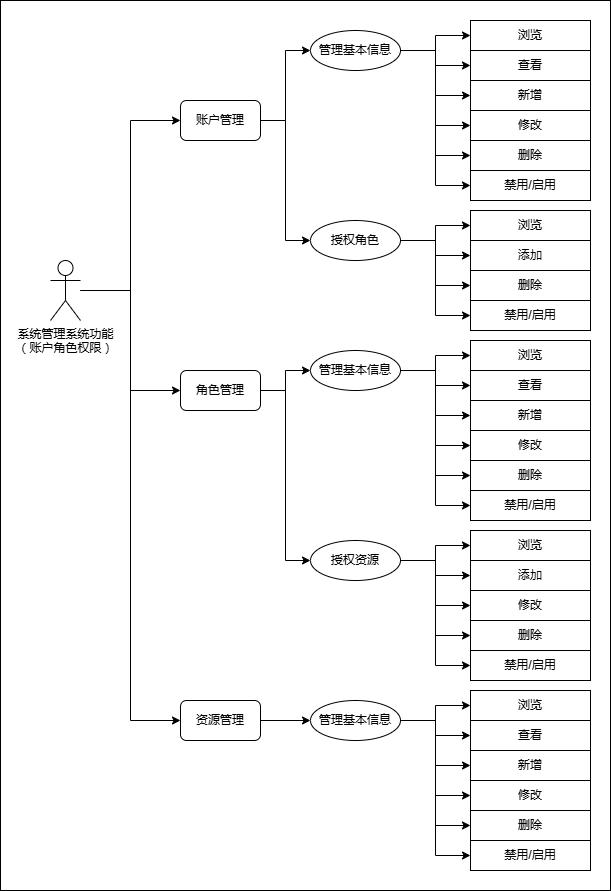

The diagram above was exported from draw.io. Its source (the exported page's mxGraphModel, read from the mxfile embedded in the PNG):
<mxGraphModel dx="1426" dy="769" grid="1" gridSize="10" guides="1" tooltips="1" connect="1" arrows="1" fold="1" page="1" pageScale="1" pageWidth="827" pageHeight="1169" math="0" shadow="0">
  <root>
    <mxCell id="0" />
    <mxCell id="1" parent="0" />
    <mxCell id="JuLJ91BhZcILTjOVsK3f-189" parent="1" style="rounded=0;whiteSpace=wrap;html=1;" value="" vertex="1">
      <mxGeometry height="890" width="610" x="20" y="110" as="geometry" />
    </mxCell>
    <mxCell id="JuLJ91BhZcILTjOVsK3f-37" edge="1" parent="1" source="JuLJ91BhZcILTjOVsK3f-1" style="edgeStyle=orthogonalEdgeStyle;rounded=0;orthogonalLoop=1;jettySize=auto;html=1;entryX=0;entryY=0.5;entryDx=0;entryDy=0;" target="JuLJ91BhZcILTjOVsK3f-29">
      <mxGeometry relative="1" as="geometry" />
    </mxCell>
    <mxCell id="JuLJ91BhZcILTjOVsK3f-78" edge="1" parent="1" source="JuLJ91BhZcILTjOVsK3f-1" style="edgeStyle=orthogonalEdgeStyle;rounded=0;orthogonalLoop=1;jettySize=auto;html=1;entryX=0;entryY=0.5;entryDx=0;entryDy=0;" target="JuLJ91BhZcILTjOVsK3f-30">
      <mxGeometry relative="1" as="geometry" />
    </mxCell>
    <mxCell id="JuLJ91BhZcILTjOVsK3f-79" edge="1" parent="1" source="JuLJ91BhZcILTjOVsK3f-1" style="edgeStyle=orthogonalEdgeStyle;rounded=0;orthogonalLoop=1;jettySize=auto;html=1;entryX=0;entryY=0.5;entryDx=0;entryDy=0;" target="JuLJ91BhZcILTjOVsK3f-31">
      <mxGeometry relative="1" as="geometry" />
    </mxCell>
    <mxCell id="JuLJ91BhZcILTjOVsK3f-1" parent="1" style="shape=umlActor;verticalLabelPosition=bottom;verticalAlign=top;html=1;outlineConnect=0;" value="系统管理系统功能&lt;div&gt;（账户角色权限）&lt;/div&gt;" vertex="1">
      <mxGeometry height="60" width="30" x="70" y="370" as="geometry" />
    </mxCell>
    <mxCell id="JuLJ91BhZcILTjOVsK3f-30" parent="1" style="rounded=1;whiteSpace=wrap;html=1;" value="角色管理" vertex="1">
      <mxGeometry height="40" width="80" x="200" y="480" as="geometry" />
    </mxCell>
    <mxCell id="JuLJ91BhZcILTjOVsK3f-62" edge="1" parent="1" source="JuLJ91BhZcILTjOVsK3f-30" style="edgeStyle=orthogonalEdgeStyle;rounded=0;orthogonalLoop=1;jettySize=auto;html=1;entryX=0;entryY=0.5;entryDx=0;entryDy=0;" target="JuLJ91BhZcILTjOVsK3f-52">
      <mxGeometry relative="1" as="geometry" />
    </mxCell>
    <mxCell id="JuLJ91BhZcILTjOVsK3f-63" edge="1" parent="1" source="JuLJ91BhZcILTjOVsK3f-30" style="edgeStyle=orthogonalEdgeStyle;rounded=0;orthogonalLoop=1;jettySize=auto;html=1;entryX=0;entryY=0.5;entryDx=0;entryDy=0;" target="JuLJ91BhZcILTjOVsK3f-124">
      <mxGeometry relative="1" as="geometry">
        <mxPoint x="359.99999999999795" y="565" as="targetPoint" />
      </mxGeometry>
    </mxCell>
    <mxCell id="JuLJ91BhZcILTjOVsK3f-154" edge="1" parent="1" source="JuLJ91BhZcILTjOVsK3f-153" style="edgeStyle=orthogonalEdgeStyle;rounded=0;orthogonalLoop=1;jettySize=auto;html=1;entryX=0;entryY=0.5;entryDx=0;entryDy=0;" target="JuLJ91BhZcILTjOVsK3f-73">
      <mxGeometry relative="1" as="geometry" />
    </mxCell>
    <mxCell id="JuLJ91BhZcILTjOVsK3f-155" edge="1" parent="1" source="JuLJ91BhZcILTjOVsK3f-153" style="edgeStyle=orthogonalEdgeStyle;rounded=0;orthogonalLoop=1;jettySize=auto;html=1;entryX=0;entryY=0.5;entryDx=0;entryDy=0;" target="JuLJ91BhZcILTjOVsK3f-74">
      <mxGeometry relative="1" as="geometry" />
    </mxCell>
    <mxCell id="JuLJ91BhZcILTjOVsK3f-156" edge="1" parent="1" source="JuLJ91BhZcILTjOVsK3f-153" style="edgeStyle=orthogonalEdgeStyle;rounded=0;orthogonalLoop=1;jettySize=auto;html=1;entryX=0;entryY=0.5;entryDx=0;entryDy=0;" target="JuLJ91BhZcILTjOVsK3f-75">
      <mxGeometry relative="1" as="geometry" />
    </mxCell>
    <mxCell id="JuLJ91BhZcILTjOVsK3f-158" edge="1" parent="1" source="JuLJ91BhZcILTjOVsK3f-153" style="edgeStyle=orthogonalEdgeStyle;rounded=0;orthogonalLoop=1;jettySize=auto;html=1;entryX=0;entryY=0.5;entryDx=0;entryDy=0;" target="JuLJ91BhZcILTjOVsK3f-157">
      <mxGeometry relative="1" as="geometry" />
    </mxCell>
    <mxCell id="JuLJ91BhZcILTjOVsK3f-153" parent="1" style="ellipse;whiteSpace=wrap;html=1;" value="管理基本信息" vertex="1">
      <mxGeometry height="40" width="90" x="330" y="810" as="geometry" />
    </mxCell>
    <mxCell id="JuLJ91BhZcILTjOVsK3f-31" parent="1" style="rounded=1;whiteSpace=wrap;html=1;" value="资源管理" vertex="1">
      <mxGeometry height="40" width="80" x="200" y="810" as="geometry" />
    </mxCell>
    <mxCell id="JuLJ91BhZcILTjOVsK3f-76" edge="1" parent="1" source="JuLJ91BhZcILTjOVsK3f-31" style="edgeStyle=orthogonalEdgeStyle;rounded=0;orthogonalLoop=1;jettySize=auto;html=1;" target="JuLJ91BhZcILTjOVsK3f-153">
      <mxGeometry relative="1" as="geometry">
        <mxPoint x="360.0000392857344" y="830.0285714285715" as="targetPoint" />
      </mxGeometry>
    </mxCell>
    <mxCell id="JuLJ91BhZcILTjOVsK3f-64" edge="1" parent="1" source="JuLJ91BhZcILTjOVsK3f-153" style="edgeStyle=orthogonalEdgeStyle;rounded=0;orthogonalLoop=1;jettySize=auto;html=1;" target="JuLJ91BhZcILTjOVsK3f-71" value="">
      <mxGeometry relative="1" as="geometry">
        <mxPoint x="436.9999607142656" y="830.0285714285715" as="sourcePoint" />
      </mxGeometry>
    </mxCell>
    <mxCell id="JuLJ91BhZcILTjOVsK3f-65" edge="1" parent="1" source="JuLJ91BhZcILTjOVsK3f-153" style="edgeStyle=orthogonalEdgeStyle;rounded=0;orthogonalLoop=1;jettySize=auto;html=1;" target="JuLJ91BhZcILTjOVsK3f-72">
      <mxGeometry relative="1" as="geometry">
        <mxPoint x="436.9999607142656" y="830.0285714285715" as="sourcePoint" />
        <mxPoint x="457" y="855.0390370852309" as="targetPoint" />
      </mxGeometry>
    </mxCell>
    <mxCell id="JuLJ91BhZcILTjOVsK3f-71" parent="1" style="whiteSpace=wrap;html=1;" value="浏览" vertex="1">
      <mxGeometry height="30" width="120" x="490" y="800" as="geometry" />
    </mxCell>
    <mxCell id="JuLJ91BhZcILTjOVsK3f-72" parent="1" style="whiteSpace=wrap;html=1;" value="查看" vertex="1">
      <mxGeometry height="30" width="120" x="490" y="830" as="geometry" />
    </mxCell>
    <mxCell id="JuLJ91BhZcILTjOVsK3f-73" parent="1" style="whiteSpace=wrap;html=1;" value="新增" vertex="1">
      <mxGeometry height="30" width="120" x="490" y="860" as="geometry" />
    </mxCell>
    <mxCell id="JuLJ91BhZcILTjOVsK3f-74" parent="1" style="whiteSpace=wrap;html=1;" value="修改" vertex="1">
      <mxGeometry height="30" width="120" x="490" y="890" as="geometry" />
    </mxCell>
    <mxCell id="JuLJ91BhZcILTjOVsK3f-75" parent="1" style="whiteSpace=wrap;html=1;" value="删除" vertex="1">
      <mxGeometry height="30" width="120" x="490" y="920" as="geometry" />
    </mxCell>
    <mxCell id="JuLJ91BhZcILTjOVsK3f-157" parent="1" style="whiteSpace=wrap;html=1;" value="禁用/启用" vertex="1">
      <mxGeometry height="30" width="120" x="490" y="950" as="geometry" />
    </mxCell>
    <mxCell id="JuLJ91BhZcILTjOVsK3f-185" edge="1" parent="1" source="JuLJ91BhZcILTjOVsK3f-29" style="edgeStyle=orthogonalEdgeStyle;rounded=0;orthogonalLoop=1;jettySize=auto;html=1;entryX=0;entryY=0.5;entryDx=0;entryDy=0;" target="JuLJ91BhZcILTjOVsK3f-177">
      <mxGeometry relative="1" as="geometry" />
    </mxCell>
    <mxCell id="JuLJ91BhZcILTjOVsK3f-186" edge="1" parent="1" source="JuLJ91BhZcILTjOVsK3f-29" style="edgeStyle=orthogonalEdgeStyle;rounded=0;orthogonalLoop=1;jettySize=auto;html=1;entryX=0;entryY=0.5;entryDx=0;entryDy=0;" target="JuLJ91BhZcILTjOVsK3f-161">
      <mxGeometry relative="1" as="geometry" />
    </mxCell>
    <mxCell id="JuLJ91BhZcILTjOVsK3f-29" parent="1" style="rounded=1;whiteSpace=wrap;html=1;" value="账户管理" vertex="1">
      <mxGeometry height="40" width="80" x="200" y="210" as="geometry" />
    </mxCell>
    <mxCell id="JuLJ91BhZcILTjOVsK3f-159" connectable="0" parent="1" style="group" value="" vertex="1">
      <mxGeometry height="180" width="280" x="330" y="450" as="geometry" />
    </mxCell>
    <mxCell id="JuLJ91BhZcILTjOVsK3f-52" parent="JuLJ91BhZcILTjOVsK3f-159" style="ellipse;whiteSpace=wrap;html=1;" value="管理基本信息" vertex="1">
      <mxGeometry height="40" width="90" y="10" as="geometry" />
    </mxCell>
    <mxCell id="JuLJ91BhZcILTjOVsK3f-57" parent="JuLJ91BhZcILTjOVsK3f-159" style="whiteSpace=wrap;html=1;" value="浏览" vertex="1">
      <mxGeometry height="30" width="120" x="160" as="geometry" />
    </mxCell>
    <mxCell id="JuLJ91BhZcILTjOVsK3f-58" parent="JuLJ91BhZcILTjOVsK3f-159" style="whiteSpace=wrap;html=1;" value="查看" vertex="1">
      <mxGeometry height="30" width="120" x="160" y="30" as="geometry" />
    </mxCell>
    <mxCell id="JuLJ91BhZcILTjOVsK3f-59" parent="JuLJ91BhZcILTjOVsK3f-159" style="whiteSpace=wrap;html=1;" value="新增" vertex="1">
      <mxGeometry height="30" width="120" x="160" y="60" as="geometry" />
    </mxCell>
    <mxCell id="JuLJ91BhZcILTjOVsK3f-60" parent="JuLJ91BhZcILTjOVsK3f-159" style="whiteSpace=wrap;html=1;" value="修改" vertex="1">
      <mxGeometry height="30" width="120" x="160" y="90" as="geometry" />
    </mxCell>
    <mxCell id="JuLJ91BhZcILTjOVsK3f-61" parent="JuLJ91BhZcILTjOVsK3f-159" style="whiteSpace=wrap;html=1;" value="删除" vertex="1">
      <mxGeometry height="30" width="120" x="160" y="120" as="geometry" />
    </mxCell>
    <mxCell id="JuLJ91BhZcILTjOVsK3f-143" parent="JuLJ91BhZcILTjOVsK3f-159" style="whiteSpace=wrap;html=1;" value="禁用/启用" vertex="1">
      <mxGeometry height="30" width="120" x="160" y="150" as="geometry" />
    </mxCell>
    <mxCell id="JuLJ91BhZcILTjOVsK3f-50" edge="1" parent="JuLJ91BhZcILTjOVsK3f-159" source="JuLJ91BhZcILTjOVsK3f-52" style="edgeStyle=orthogonalEdgeStyle;rounded=0;orthogonalLoop=1;jettySize=auto;html=1;" target="JuLJ91BhZcILTjOVsK3f-57" value="">
      <mxGeometry relative="1" as="geometry" />
    </mxCell>
    <mxCell id="JuLJ91BhZcILTjOVsK3f-51" edge="1" parent="JuLJ91BhZcILTjOVsK3f-159" source="JuLJ91BhZcILTjOVsK3f-52" style="edgeStyle=orthogonalEdgeStyle;rounded=0;orthogonalLoop=1;jettySize=auto;html=1;" target="JuLJ91BhZcILTjOVsK3f-58">
      <mxGeometry relative="1" as="geometry">
        <mxPoint x="127" y="55.039037085230916" as="targetPoint" />
      </mxGeometry>
    </mxCell>
    <mxCell id="JuLJ91BhZcILTjOVsK3f-108" edge="1" parent="JuLJ91BhZcILTjOVsK3f-159" source="JuLJ91BhZcILTjOVsK3f-52" style="edgeStyle=orthogonalEdgeStyle;rounded=0;orthogonalLoop=1;jettySize=auto;html=1;entryX=0;entryY=0.5;entryDx=0;entryDy=0;" target="JuLJ91BhZcILTjOVsK3f-59">
      <mxGeometry relative="1" as="geometry" />
    </mxCell>
    <mxCell id="JuLJ91BhZcILTjOVsK3f-151" edge="1" parent="JuLJ91BhZcILTjOVsK3f-159" source="JuLJ91BhZcILTjOVsK3f-52" style="edgeStyle=orthogonalEdgeStyle;rounded=0;orthogonalLoop=1;jettySize=auto;html=1;entryX=0;entryY=0.5;entryDx=0;entryDy=0;" target="JuLJ91BhZcILTjOVsK3f-60">
      <mxGeometry relative="1" as="geometry" />
    </mxCell>
    <mxCell id="JuLJ91BhZcILTjOVsK3f-150" edge="1" parent="JuLJ91BhZcILTjOVsK3f-159" source="JuLJ91BhZcILTjOVsK3f-52" style="edgeStyle=orthogonalEdgeStyle;rounded=0;orthogonalLoop=1;jettySize=auto;html=1;entryX=0;entryY=0.5;entryDx=0;entryDy=0;" target="JuLJ91BhZcILTjOVsK3f-61">
      <mxGeometry relative="1" as="geometry" />
    </mxCell>
    <mxCell id="JuLJ91BhZcILTjOVsK3f-152" edge="1" parent="JuLJ91BhZcILTjOVsK3f-159" source="JuLJ91BhZcILTjOVsK3f-52" style="edgeStyle=orthogonalEdgeStyle;rounded=0;orthogonalLoop=1;jettySize=auto;html=1;entryX=0;entryY=0.5;entryDx=0;entryDy=0;" target="JuLJ91BhZcILTjOVsK3f-143">
      <mxGeometry relative="1" as="geometry" />
    </mxCell>
    <mxCell id="JuLJ91BhZcILTjOVsK3f-160" connectable="0" parent="1" style="group" value="" vertex="1">
      <mxGeometry height="180" width="280" x="320" y="130" as="geometry" />
    </mxCell>
    <mxCell id="JuLJ91BhZcILTjOVsK3f-161" parent="JuLJ91BhZcILTjOVsK3f-160" style="ellipse;whiteSpace=wrap;html=1;" value="管理基本信息" vertex="1">
      <mxGeometry height="40" width="90" x="10" y="10" as="geometry" />
    </mxCell>
    <mxCell id="JuLJ91BhZcILTjOVsK3f-162" parent="JuLJ91BhZcILTjOVsK3f-160" style="whiteSpace=wrap;html=1;" value="浏览" vertex="1">
      <mxGeometry height="30" width="120" x="170" as="geometry" />
    </mxCell>
    <mxCell id="JuLJ91BhZcILTjOVsK3f-163" parent="JuLJ91BhZcILTjOVsK3f-160" style="whiteSpace=wrap;html=1;" value="查看" vertex="1">
      <mxGeometry height="30" width="120" x="170" y="30" as="geometry" />
    </mxCell>
    <mxCell id="JuLJ91BhZcILTjOVsK3f-164" parent="JuLJ91BhZcILTjOVsK3f-160" style="whiteSpace=wrap;html=1;" value="新增" vertex="1">
      <mxGeometry height="30" width="120" x="170" y="60" as="geometry" />
    </mxCell>
    <mxCell id="JuLJ91BhZcILTjOVsK3f-165" parent="JuLJ91BhZcILTjOVsK3f-160" style="whiteSpace=wrap;html=1;" value="修改" vertex="1">
      <mxGeometry height="30" width="120" x="170" y="90" as="geometry" />
    </mxCell>
    <mxCell id="JuLJ91BhZcILTjOVsK3f-166" parent="JuLJ91BhZcILTjOVsK3f-160" style="whiteSpace=wrap;html=1;" value="删除" vertex="1">
      <mxGeometry height="30" width="120" x="170" y="120" as="geometry" />
    </mxCell>
    <mxCell id="JuLJ91BhZcILTjOVsK3f-167" parent="JuLJ91BhZcILTjOVsK3f-160" style="whiteSpace=wrap;html=1;" value="禁用/启用" vertex="1">
      <mxGeometry height="30" width="120" x="170" y="150" as="geometry" />
    </mxCell>
    <mxCell id="JuLJ91BhZcILTjOVsK3f-168" edge="1" parent="JuLJ91BhZcILTjOVsK3f-160" source="JuLJ91BhZcILTjOVsK3f-161" style="edgeStyle=orthogonalEdgeStyle;rounded=0;orthogonalLoop=1;jettySize=auto;html=1;" target="JuLJ91BhZcILTjOVsK3f-162" value="">
      <mxGeometry relative="1" as="geometry" />
    </mxCell>
    <mxCell id="JuLJ91BhZcILTjOVsK3f-169" edge="1" parent="JuLJ91BhZcILTjOVsK3f-160" source="JuLJ91BhZcILTjOVsK3f-161" style="edgeStyle=orthogonalEdgeStyle;rounded=0;orthogonalLoop=1;jettySize=auto;html=1;" target="JuLJ91BhZcILTjOVsK3f-163">
      <mxGeometry relative="1" as="geometry">
        <mxPoint x="127" y="55.039037085230916" as="targetPoint" />
      </mxGeometry>
    </mxCell>
    <mxCell id="JuLJ91BhZcILTjOVsK3f-170" edge="1" parent="JuLJ91BhZcILTjOVsK3f-160" source="JuLJ91BhZcILTjOVsK3f-161" style="edgeStyle=orthogonalEdgeStyle;rounded=0;orthogonalLoop=1;jettySize=auto;html=1;entryX=0;entryY=0.5;entryDx=0;entryDy=0;" target="JuLJ91BhZcILTjOVsK3f-164">
      <mxGeometry relative="1" as="geometry" />
    </mxCell>
    <mxCell id="JuLJ91BhZcILTjOVsK3f-171" edge="1" parent="JuLJ91BhZcILTjOVsK3f-160" source="JuLJ91BhZcILTjOVsK3f-161" style="edgeStyle=orthogonalEdgeStyle;rounded=0;orthogonalLoop=1;jettySize=auto;html=1;entryX=0;entryY=0.5;entryDx=0;entryDy=0;" target="JuLJ91BhZcILTjOVsK3f-165">
      <mxGeometry relative="1" as="geometry" />
    </mxCell>
    <mxCell id="JuLJ91BhZcILTjOVsK3f-172" edge="1" parent="JuLJ91BhZcILTjOVsK3f-160" source="JuLJ91BhZcILTjOVsK3f-161" style="edgeStyle=orthogonalEdgeStyle;rounded=0;orthogonalLoop=1;jettySize=auto;html=1;entryX=0;entryY=0.5;entryDx=0;entryDy=0;" target="JuLJ91BhZcILTjOVsK3f-166">
      <mxGeometry relative="1" as="geometry" />
    </mxCell>
    <mxCell id="JuLJ91BhZcILTjOVsK3f-173" edge="1" parent="JuLJ91BhZcILTjOVsK3f-160" source="JuLJ91BhZcILTjOVsK3f-161" style="edgeStyle=orthogonalEdgeStyle;rounded=0;orthogonalLoop=1;jettySize=auto;html=1;entryX=0;entryY=0.5;entryDx=0;entryDy=0;" target="JuLJ91BhZcILTjOVsK3f-167">
      <mxGeometry relative="1" as="geometry" />
    </mxCell>
    <mxCell id="JuLJ91BhZcILTjOVsK3f-175" connectable="0" parent="1" style="group" value="" vertex="1">
      <mxGeometry height="120" width="280" x="330" y="320" as="geometry" />
    </mxCell>
    <mxCell id="JuLJ91BhZcILTjOVsK3f-176" parent="JuLJ91BhZcILTjOVsK3f-175" style="whiteSpace=wrap;html=1;" value="浏览" vertex="1">
      <mxGeometry height="30" width="120" x="160" as="geometry" />
    </mxCell>
    <mxCell id="JuLJ91BhZcILTjOVsK3f-177" parent="JuLJ91BhZcILTjOVsK3f-175" style="ellipse;whiteSpace=wrap;html=1;" value="授权角色" vertex="1">
      <mxGeometry height="40" width="90" y="10" as="geometry" />
    </mxCell>
    <mxCell id="JuLJ91BhZcILTjOVsK3f-178" parent="JuLJ91BhZcILTjOVsK3f-175" style="whiteSpace=wrap;html=1;" value="添加" vertex="1">
      <mxGeometry height="30" width="120" x="160" y="30" as="geometry" />
    </mxCell>
    <mxCell id="JuLJ91BhZcILTjOVsK3f-179" parent="JuLJ91BhZcILTjOVsK3f-175" style="whiteSpace=wrap;html=1;" value="删除" vertex="1">
      <mxGeometry height="30" width="120" x="160" y="60" as="geometry" />
    </mxCell>
    <mxCell id="JuLJ91BhZcILTjOVsK3f-180" parent="JuLJ91BhZcILTjOVsK3f-175" style="whiteSpace=wrap;html=1;" value="禁用/启用" vertex="1">
      <mxGeometry height="30" width="120" x="160" y="90" as="geometry" />
    </mxCell>
    <mxCell id="JuLJ91BhZcILTjOVsK3f-181" edge="1" parent="JuLJ91BhZcILTjOVsK3f-175" source="JuLJ91BhZcILTjOVsK3f-177" style="edgeStyle=orthogonalEdgeStyle;rounded=0;orthogonalLoop=1;jettySize=auto;html=1;entryX=0;entryY=0.5;entryDx=0;entryDy=0;" target="JuLJ91BhZcILTjOVsK3f-176">
      <mxGeometry relative="1" as="geometry" />
    </mxCell>
    <mxCell id="JuLJ91BhZcILTjOVsK3f-182" edge="1" parent="JuLJ91BhZcILTjOVsK3f-175" source="JuLJ91BhZcILTjOVsK3f-177" style="edgeStyle=orthogonalEdgeStyle;rounded=0;orthogonalLoop=1;jettySize=auto;html=1;entryX=0;entryY=0.5;entryDx=0;entryDy=0;" target="JuLJ91BhZcILTjOVsK3f-178">
      <mxGeometry relative="1" as="geometry" />
    </mxCell>
    <mxCell id="JuLJ91BhZcILTjOVsK3f-183" edge="1" parent="JuLJ91BhZcILTjOVsK3f-175" source="JuLJ91BhZcILTjOVsK3f-177" style="edgeStyle=orthogonalEdgeStyle;rounded=0;orthogonalLoop=1;jettySize=auto;html=1;entryX=0;entryY=0.5;entryDx=0;entryDy=0;" target="JuLJ91BhZcILTjOVsK3f-179">
      <mxGeometry relative="1" as="geometry" />
    </mxCell>
    <mxCell id="JuLJ91BhZcILTjOVsK3f-184" edge="1" parent="JuLJ91BhZcILTjOVsK3f-175" source="JuLJ91BhZcILTjOVsK3f-177" style="edgeStyle=orthogonalEdgeStyle;rounded=0;orthogonalLoop=1;jettySize=auto;html=1;entryX=0;entryY=0.5;entryDx=0;entryDy=0;" target="JuLJ91BhZcILTjOVsK3f-180">
      <mxGeometry relative="1" as="geometry" />
    </mxCell>
    <mxCell id="JuLJ91BhZcILTjOVsK3f-106" parent="1" style="whiteSpace=wrap;html=1;" value="浏览" vertex="1">
      <mxGeometry height="30" width="120" x="490" y="640" as="geometry" />
    </mxCell>
    <mxCell id="JuLJ91BhZcILTjOVsK3f-188" edge="1" parent="1" source="JuLJ91BhZcILTjOVsK3f-124" style="edgeStyle=orthogonalEdgeStyle;rounded=0;orthogonalLoop=1;jettySize=auto;html=1;entryX=0;entryY=0.5;entryDx=0;entryDy=0;" target="JuLJ91BhZcILTjOVsK3f-187">
      <mxGeometry relative="1" as="geometry" />
    </mxCell>
    <mxCell id="JuLJ91BhZcILTjOVsK3f-124" parent="1" style="ellipse;whiteSpace=wrap;html=1;" value="授权资源" vertex="1">
      <mxGeometry height="40" width="90" x="330" y="650" as="geometry" />
    </mxCell>
    <mxCell id="JuLJ91BhZcILTjOVsK3f-140" parent="1" style="whiteSpace=wrap;html=1;" value="添加" vertex="1">
      <mxGeometry height="30" width="120" x="490" y="670" as="geometry" />
    </mxCell>
    <mxCell id="JuLJ91BhZcILTjOVsK3f-141" parent="1" style="whiteSpace=wrap;html=1;" value="修改" vertex="1">
      <mxGeometry height="30" width="120" x="490" y="700" as="geometry" />
    </mxCell>
    <mxCell id="JuLJ91BhZcILTjOVsK3f-144" parent="1" style="whiteSpace=wrap;html=1;" value="删除" vertex="1">
      <mxGeometry height="30" width="120" x="490" y="730" as="geometry" />
    </mxCell>
    <mxCell id="JuLJ91BhZcILTjOVsK3f-146" edge="1" parent="1" source="JuLJ91BhZcILTjOVsK3f-124" style="edgeStyle=orthogonalEdgeStyle;rounded=0;orthogonalLoop=1;jettySize=auto;html=1;entryX=0;entryY=0.5;entryDx=0;entryDy=0;" target="JuLJ91BhZcILTjOVsK3f-106">
      <mxGeometry relative="1" as="geometry" />
    </mxCell>
    <mxCell id="JuLJ91BhZcILTjOVsK3f-147" edge="1" parent="1" source="JuLJ91BhZcILTjOVsK3f-124" style="edgeStyle=orthogonalEdgeStyle;rounded=0;orthogonalLoop=1;jettySize=auto;html=1;entryX=0;entryY=0.5;entryDx=0;entryDy=0;" target="JuLJ91BhZcILTjOVsK3f-140">
      <mxGeometry relative="1" as="geometry" />
    </mxCell>
    <mxCell id="JuLJ91BhZcILTjOVsK3f-148" edge="1" parent="1" source="JuLJ91BhZcILTjOVsK3f-124" style="edgeStyle=orthogonalEdgeStyle;rounded=0;orthogonalLoop=1;jettySize=auto;html=1;entryX=0;entryY=0.5;entryDx=0;entryDy=0;" target="JuLJ91BhZcILTjOVsK3f-141">
      <mxGeometry relative="1" as="geometry" />
    </mxCell>
    <mxCell id="JuLJ91BhZcILTjOVsK3f-149" edge="1" parent="1" source="JuLJ91BhZcILTjOVsK3f-124" style="edgeStyle=orthogonalEdgeStyle;rounded=0;orthogonalLoop=1;jettySize=auto;html=1;entryX=0;entryY=0.5;entryDx=0;entryDy=0;" target="JuLJ91BhZcILTjOVsK3f-144">
      <mxGeometry relative="1" as="geometry" />
    </mxCell>
    <mxCell id="JuLJ91BhZcILTjOVsK3f-187" parent="1" style="whiteSpace=wrap;html=1;" value="禁用/启用" vertex="1">
      <mxGeometry height="30" width="120" x="490" y="760" as="geometry" />
    </mxCell>
  </root>
</mxGraphModel>